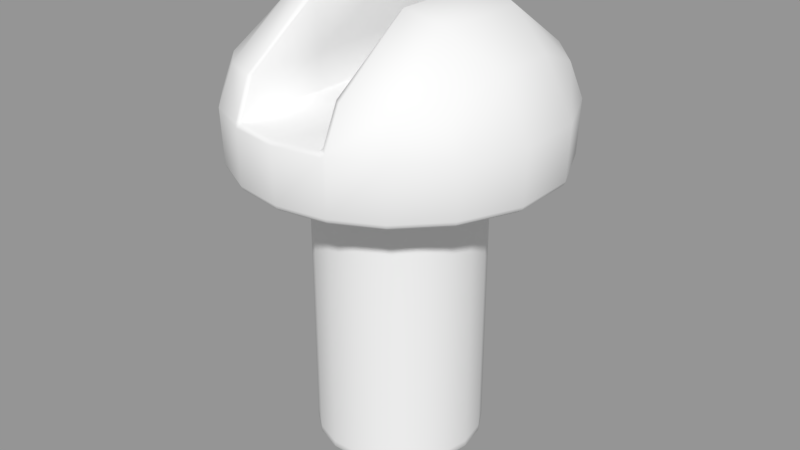# Source: screw_slot_round_1.blend  (saved by Blender 2.79.0; exported with 4.5.12 LTS)
import bpy
from mathutils import Matrix  # noqa: F401  (used for matrix-valued properties, if any)

bpy.ops.wm.read_factory_settings(use_empty=True)
scene = bpy.context.scene
scene.name = 'Scene'

# ---- collections
col_collection_1 = bpy.data.collections.new('Collection 1'); scene.collection.children.link(col_collection_1)

# ---- meshes
me_screw_slot_round_lowpoly_screw_slot_round_001 = bpy.data.meshes.new('screw_slot_round_lowpoly_screw_slot_round.001')
me_screw_slot_round_lowpoly_screw_slot_round_001.from_pydata([(-0.03336, 0.06099, -0.1149), (2.3e-05, 0.06099, -0.1205), (2.3e-05, 0.0578, -0.1228), (-0.03635, 0.05778, -0.117), (-0.09398, 0.083, -0.06365), (-0.06958, 0.08605, -0.0873), (-0.07231, 0.0578, -0.09928), (-0.1022, 0.05781, -0.0681), (-0.1022, 0.05781, 0.06827), (-0.09398, 0.083, 0.06381), (-0.1, 0.1, 0.02237), (-0.1215, 0.05781, 0.02474), (0.03516, 0.0625, 0.04228), (0.03532, 0.08875, 0.04228), (0.03532, 0.08875, -0.04212), (0.03516, 0.0625, -0.04212), (-0.1202, 0.01717, -0.02418), (-0.1215, 0.05781, -0.02458), (-0.1011, 0.01717, -0.06735), (-0.06958, 0.08605, 0.08746), (-0.0671, 0.1235, 0.03487), (0.1023, 0.05781, 0.06827), (0.07236, 0.0578, 0.09944), (0.07133, 0.01717, 0.09849), (0.1011, 0.01717, 0.06751), (2.3e-05, 0.06086, 0.04228), (0.0334, 0.06075, 0.04228), (0.0334, 0.06075, -0.04212), (2.3e-05, 0.06086, -0.04212), (0.06714, 0.1235, -0.03471), (0.06963, 0.08605, -0.0873), (0.03912, 0.08867, -0.1028), (0.03852, 0.1326, -0.04274), (-0.03511, 0.06274, 0.1136), (-0.03511, 0.0625, 0.04228), (-0.03528, 0.08875, 0.04228), (-0.03528, 0.08944, 0.1009), (0.07236, 0.0578, -0.09928), (0.09403, 0.083, -0.06365), (0.1023, 0.05781, -0.0681), (2.3e-05, 0.01278, 8.1e-05), (-0.06947, 0.01278, -0.09592), (-0.03655, 0.01278, -0.1126), (-0.03511, 0.0625, -0.04212), (-0.03528, 0.08875, -0.04212), (0.1011, 0.01717, -0.06735), (0.07133, 0.01717, -0.09833), (-0.03908, 0.08867, -0.1028), (-0.03528, 0.08944, -0.1008), (-0.03542, 0.06306, -0.1135), (-0.0385, 0.06014, -0.1156), (0.1001, 0.1, -0.02221), (-0.03528, 0.1294, -0.04212), (-0.03847, 0.1326, -0.04274), (-0.03847, 0.1326, 0.0429), (-0.03528, 0.1294, 0.04228), (0.09403, 0.083, 0.06381), (0.1001, 0.1, 0.02237), (0.06714, 0.1235, 0.03487), (0.06963, 0.08605, 0.08746), (0.06951, 0.01278, -0.09592), (0.09862, 0.01278, -0.06566), (0.03532, 0.08944, -0.1008), (0.03532, 0.1294, -0.04212), (0.03852, 0.1326, 0.0429), (0.03912, 0.08867, 0.103), (0.03516, 0.06274, -0.1135), (0.03853, 0.06018, -0.1157), (0.03324, 0.06082, -0.1149), (0.0364, 0.0578, -0.117), (0.1216, 0.05781, 0.02474), (-0.07231, 0.0578, 0.09944), (0.03855, 0.06014, 0.1158), (0.03532, 0.08944, 0.1009), (0.03547, 0.06306, 0.1136), (2.3e-05, 0.01278, -0.1184), (0.0366, 0.01278, -0.1126), (-0.03908, 0.08867, 0.103), (-0.03848, 0.06018, 0.1158), (0.0366, 0.01278, 0.1128), (2.3e-05, 0.01278, 0.1186), (-0.03655, 0.01278, 0.1128), (-0.06947, 0.01278, 0.09608), (-0.09857, 0.01278, -0.06566), (0.03532, 0.1294, 0.04228), (0.07061, 0.01452, -0.09738), (0.1001, 0.01452, -0.06668), (0.1173, 0.01278, 0.0237), (0.1173, 0.01278, -0.02354), (0.1191, 0.01452, -0.02392), (0.1191, 0.01452, 0.02408), (-0.1172, 0.01278, -0.02354), (-0.1172, 0.01278, 0.0237), (0.1216, 0.05781, -0.02458), (-0.03746, 0.01717, 0.1157), (-0.03635, 0.0578, 0.1171), (-0.07129, 0.01717, 0.09849), (2.3e-05, 0.0578, 0.123), (0.03639, 0.05778, 0.1171), (0.0334, 0.06099, 0.115), (2.3e-05, 0.06099, 0.1206), (-0.03319, 0.06082, 0.115), (-0.0671, 0.1235, -0.03471), (-0.1, 0.1, -0.02221), (-0.09857, 0.01278, 0.06583), (-0.1001, 0.01452, 0.06684), (-0.119, 0.01452, 0.02408), (0.06951, 0.01278, 0.09608), (0.09862, 0.01278, 0.06583), (-0.05111, -0.2194, 0.01869), (-0.03425, -0.2215, 0.01255), (-0.02792, -0.2215, 0.02352), (-0.04166, -0.2194, 0.03506), (0.05443, -0.2194, 8.1e-05), (0.05115, -0.2194, 0.01869), (0.03429, -0.2215, 0.01255), (0.03649, -0.2215, 8.1e-05), (0.05854, -0.213, -0.02122), (0.06041, -0.2114, -0.0219), (0.06428, -0.2114, 8.1e-05), (0.0623, -0.213, 8.1e-05), (-0.02718, -0.2194, 0.0472), (-0.01821, -0.2215, 0.03167), (0.04171, -0.2194, 0.03506), (0.02723, -0.2194, 0.0472), (0.01826, -0.2215, 0.03167), (0.02796, -0.2215, 0.02352), (0.009472, -0.2194, 0.05367), (0.006356, -0.2215, 0.036), (0.04171, -0.2194, -0.03489), (0.05115, -0.2194, -0.01853), (0.03429, -0.2215, -0.01239), (0.02796, -0.2215, -0.02336), (0.02723, -0.2194, -0.04704), (0.01826, -0.2215, -0.0315), (-0.05111, -0.2194, -0.01853), (-0.04166, -0.2194, -0.03489), (-0.02792, -0.2215, -0.02336), (-0.03425, -0.2215, -0.01239), (-0.009425, -0.2194, -0.0535), (-0.00631, -0.2215, -0.03584), (-0.01821, -0.2215, -0.0315), (-0.02718, -0.2194, -0.04704), (-0.05439, -0.2194, 8.1e-05), (-0.03645, -0.2215, 8.1e-05), (0.006356, -0.2215, -0.03584), (2.3e-05, -0.2215, 8.1e-05), (-0.00631, -0.2215, 0.036), (0.04773, -0.213, -0.03995), (0.04925, -0.2114, -0.04123), (0.009472, -0.2194, -0.0535), (-0.009425, -0.2194, 0.05367), (0.03116, -0.213, -0.05385), (0.03215, -0.2114, -0.05557), (0.01084, -0.213, -0.06125), (0.01118, -0.2114, -0.0632), (-0.01079, -0.213, -0.06125), (-0.01114, -0.2114, -0.0632), (-0.03112, -0.213, -0.05385), (-0.03211, -0.2114, -0.05557), (-0.04768, -0.213, -0.03995), (-0.0492, -0.2114, -0.04123), (-0.0585, -0.213, -0.02122), (-0.06036, -0.2114, -0.0219), (-0.06225, -0.213, 8.1e-05), (-0.06424, -0.2114, 8.1e-05), (-0.0585, -0.213, 0.02138), (-0.06036, -0.2114, 0.02206), (-0.04768, -0.213, 0.04011), (-0.0492, -0.2114, 0.04139), (-0.03112, -0.213, 0.05401), (-0.03211, -0.2114, 0.05573), (-0.01079, -0.213, 0.06141), (-0.01114, -0.2114, 0.06336), (0.01084, -0.213, 0.06141), (0.01118, -0.2114, 0.06336), (0.03116, -0.213, 0.05401), (0.03215, -0.2114, 0.05573), (0.04773, -0.213, 0.04011), (0.04925, -0.2114, 0.04139), (0.05854, -0.213, 0.02138), (0.06041, -0.2114, 0.02206), (-0.07056, 0.01452, 0.09754), (-0.03336, 0.06075, 0.04228), (-0.03336, 0.06075, -0.04212), (-0.1001, 0.01452, -0.06668), (-0.07056, 0.01452, -0.09738), (0.03215, -0.2066, -0.05557), (0.01118, -0.2066, -0.0632), (0.01118, 0.01602, -0.0632), (0.03215, 0.01602, -0.05557), (-0.01114, -0.2066, -0.0632), (-0.01114, 0.01602, -0.0632), (-0.06036, -0.2066, 0.02206), (-0.0492, -0.2066, 0.04139), (-0.0492, 0.01602, 0.04139), (-0.06036, 0.01602, 0.02206), (0.03215, -0.2066, 0.05573), (0.04925, -0.2066, 0.04139), (0.04925, 0.01602, 0.04139), (0.03215, 0.01602, 0.05573), (-0.0492, -0.2066, -0.04123), (-0.06036, -0.2066, -0.0219), (-0.06036, 0.01602, -0.0219), (-0.0492, 0.01602, -0.04123), (0.06041, -0.2066, 0.02206), (0.06041, 0.01602, 0.02206), (0.06041, -0.2066, -0.0219), (0.04925, -0.2066, -0.04123), (0.04925, 0.01602, -0.04123), (0.06041, 0.01602, -0.0219), (-0.06424, 0.01602, 8.1e-05), (-0.06424, -0.2066, 8.1e-05), (-0.03211, 0.01602, -0.05557), (-0.03211, -0.2066, -0.05557), (0.06428, -0.2066, 8.1e-05), (0.06428, 0.01602, 8.1e-05), (0.01118, -0.2066, 0.06336), (0.01118, 0.01602, 0.06336), (-0.01114, 0.01602, 0.06336), (-0.01114, -0.2066, 0.06336), (-0.03211, -0.2066, 0.05573), (-0.03211, 0.01602, 0.05573), (-0.1011, 0.01717, 0.06751), (0.07061, 0.01452, 0.09754), (0.03718, 0.01452, 0.1145), (2.3e-05, 0.01717, 0.1216), (0.03751, 0.01717, 0.1157), (0.1001, 0.01452, 0.06684), (2.3e-05, 0.01717, -0.1214), (0.03751, 0.01717, -0.1155), (-0.03714, 0.01452, 0.1145), (-0.07129, 0.01717, -0.09833), (-0.119, 0.01452, -0.02392), (-0.03746, 0.01717, -0.1155), (-0.1202, 0.01717, 0.02434), (0.1202, 0.01717, -0.02418), (0.1202, 0.01717, 0.02434), (2.3e-05, 0.01452, -0.1203), (0.03718, 0.01452, -0.1144), (-0.03714, 0.01452, -0.1144), (2.3e-05, 0.01452, 0.1204)], [], [(0, 1, 2, 3), (4, 5, 6, 7), (8, 9, 10, 11), (12, 13, 14, 15), (16, 17, 7, 18), (10, 9, 19, 20), (21, 22, 23, 24), (25, 26, 27, 28), (29, 30, 31, 32), (33, 34, 35, 36), (37, 30, 38, 39), (40, 41, 42), (43, 44, 35, 34), (39, 45, 46, 37), (47, 48, 49, 50), (38, 30, 29, 51), (52, 53, 54, 55), (56, 57, 58, 59), (40, 60, 61), (62, 14, 63), (64, 65, 59, 58), (66, 62, 31, 67), (68, 69, 2, 1), (57, 56, 21, 70), (19, 9, 8, 71), (72, 65, 73, 74), (40, 75, 76), (62, 66, 15, 14), (77, 78, 33, 36), (40, 79, 80), (20, 19, 77, 54), (81, 40, 80), (82, 40, 81), (40, 83, 41), (73, 84, 13), (85, 86, 61, 60), (87, 88, 89, 90), (91, 40, 92), (87, 40, 88), (93, 51, 57, 70), (94, 95, 78, 71, 96), (97, 98, 99, 100), (32, 31, 62, 63), (101, 95, 97, 100), (51, 29, 58, 57), (29, 32, 64, 58), (49, 48, 44, 43), (73, 65, 64, 84), (100, 99, 26, 25), (53, 47, 5, 102), (40, 91, 83), (40, 61, 88), (60, 40, 76), (17, 103, 4, 7), (5, 4, 103, 102), (55, 36, 35), (77, 36, 55, 54), (92, 104, 105, 106), (20, 54, 53, 102), (52, 55, 35, 44), (79, 40, 107), (40, 87, 108), (32, 63, 84, 64), (109, 110, 111, 112), (113, 114, 115, 116), (117, 118, 119, 120), (121, 112, 111, 122), (123, 124, 125, 126), (124, 127, 128, 125), (129, 130, 131, 132), (130, 113, 116, 131), (133, 129, 132, 134), (114, 123, 126, 115), (135, 136, 137, 138), (139, 140, 141, 142), (143, 135, 138, 144), (143, 144, 110, 109), (136, 142, 141, 137), (145, 146, 140), (128, 147, 146), (132, 131, 146), (141, 140, 146), (144, 146, 110), (125, 146, 126), (144, 138, 146), (116, 146, 131), (125, 128, 146), (147, 122, 146), (134, 132, 146), (122, 111, 146), (116, 115, 146), (115, 126, 146), (134, 146, 145), (111, 110, 146), (137, 141, 146), (137, 146, 138), (148, 149, 118, 117), (133, 134, 145, 150), (151, 121, 122, 147), (151, 147, 128, 127), (152, 153, 149, 148), (154, 155, 153, 152), (156, 157, 155, 154), (158, 159, 157, 156), (160, 161, 159, 158), (162, 163, 161, 160), (164, 165, 163, 162), (166, 167, 165, 164), (139, 150, 145, 140), (168, 169, 167, 166), (170, 171, 169, 168), (172, 173, 171, 170), (174, 175, 173, 172), (176, 177, 175, 174), (178, 179, 177, 176), (180, 181, 179, 178), (120, 119, 181, 180), (182, 105, 104, 82), (25, 183, 101, 100), (184, 183, 25, 28), (1, 0, 184, 28), (56, 59, 22, 21), (41, 83, 185, 186), (40, 104, 92), (103, 10, 20, 102), (40, 42, 75), (104, 40, 82), (48, 52, 44), (28, 27, 68, 1), (63, 14, 13, 84), (187, 188, 189, 190), (191, 192, 189, 188), (193, 194, 195, 196), (197, 198, 199, 200), (201, 202, 203, 204), (205, 206, 199, 198), (207, 208, 209, 210), (193, 196, 211, 212), (201, 204, 213, 214), (205, 215, 216, 206), (217, 218, 219, 220), (221, 220, 219, 222), (202, 212, 211, 203), (197, 200, 218, 217), (191, 214, 213, 192), (215, 207, 210, 216), (208, 187, 190, 209), (194, 221, 222, 195), (47, 53, 52, 48), (67, 31, 30, 37), (96, 71, 8, 223), (5, 47, 50, 6), (59, 65, 72, 22), (26, 99, 74, 12), (33, 78, 95, 101), (99, 98, 72, 74), (68, 27, 15, 66), (66, 67, 69, 68), (184, 0, 49, 43), (34, 33, 101, 183), (43, 34, 183, 184), (12, 15, 27, 26), (0, 3, 50, 49), (73, 13, 12, 74), (224, 225, 79, 107), (98, 97, 226, 227), (107, 108, 228, 224), (229, 2, 69, 230), (82, 81, 231, 182), (6, 232, 18, 7), (91, 92, 106, 233), (50, 3, 234, 232, 6), (235, 11, 17, 16), (88, 61, 86, 89), (226, 97, 95, 94), (45, 39, 93, 236), (21, 24, 237, 70), (108, 87, 90, 228), (234, 3, 2, 229), (236, 93, 70, 237), (98, 227, 23, 22, 72), (107, 40, 108), (233, 185, 83, 91), (238, 239, 76, 75), (186, 240, 42, 41), (78, 77, 19, 71), (225, 241, 80, 79), (153, 155, 188, 187), (157, 191, 188, 155), (167, 169, 194, 193), (177, 179, 198, 197), (161, 163, 202, 201), (181, 205, 198, 179), (118, 149, 208, 207), (167, 193, 212, 165), (161, 201, 214, 159), (181, 119, 215, 205), (175, 217, 220, 173), (171, 173, 220, 221), (163, 165, 212, 202), (177, 197, 217, 175), (157, 159, 214, 191), (119, 118, 207, 215), (149, 153, 187, 208), (169, 171, 221, 194), (60, 76, 239, 85), (241, 231, 81, 80), (230, 69, 67, 37, 46), (240, 238, 75, 42), (93, 39, 38, 51), (17, 11, 10, 103), (130, 117, 120, 113), (129, 148, 117, 130), (133, 152, 148, 129), (150, 154, 152, 133), (139, 156, 154, 150), (142, 158, 156, 139), (136, 160, 158, 142), (135, 162, 160, 136), (143, 164, 162, 135), (109, 166, 164, 143), (112, 168, 166, 109), (121, 170, 168, 112), (151, 172, 170, 121), (127, 174, 172, 151), (124, 176, 174, 127), (123, 178, 176, 124), (114, 180, 178, 123), (113, 120, 180, 114), (24, 23, 224, 228), (23, 227, 225, 224), (106, 105, 223, 235), (90, 89, 236, 237), (239, 238, 229, 230), (85, 239, 230, 46), (45, 236, 89, 86), (240, 186, 232, 234), (186, 185, 18, 232), (96, 223, 105, 182), (234, 229, 238, 240), (228, 90, 237, 24), (227, 226, 241, 225), (94, 96, 182, 231), (231, 241, 226, 94), (235, 16, 233, 106), (16, 18, 185, 233), (86, 85, 46, 45), (11, 235, 223, 8)])
me_screw_slot_round_lowpoly_screw_slot_round_001.polygons.foreach_set('use_smooth', [True] * 248)
_k = set([(189, 190), (189, 192), (190, 209), (192, 213), (195, 196), (195, 222), (196, 211), (199, 200), (199, 206), (200, 218), (203, 204), (203, 211), (204, 213), (206, 216), (209, 210), (210, 216), (218, 219), (219, 222)])
me_screw_slot_round_lowpoly_screw_slot_round_001.attributes.new('sharp_edge', 'BOOLEAN', 'EDGE').data.foreach_set('value', [ (min(e.vertices), max(e.vertices)) in _k for e in me_screw_slot_round_lowpoly_screw_slot_round_001.edges])
_uv = me_screw_slot_round_lowpoly_screw_slot_round_001.uv_layers.new(name='UVMap')
_uv.uv.foreach_set('vector', [0.2463, 0.4493, 0.2955, 0.457, 0.2955, 0.4629, 0.2409, 0.4549, 0.1694, 0.3616, 0.2022, 0.3909, 0.1833, 0.4315, 0.1374, 0.3826, 0.1366, 0.1774, 0.1687, 0.1981, 0.1703, 0.2535, 0.1063, 0.2431, 0.8566, 0.5279, 0.8979, 0.5279, 0.8979, 0.6582, 0.8566, 0.6582, 0.03281, 0.332, 0.1079, 0.3174, 0.1374, 0.3826, 0.07221, 0.4274, 0.1703, 0.2535, 0.1687, 0.1981, 0.2011, 0.1689, 0.2158, 0.2428, 0.4492, 0.1712, 0.402, 0.1237, 0.4419, 0.06145, 0.513, 0.1242, 0.8002, 0.5279, 0.8527, 0.5279, 0.8527, 0.6582, 0.8002, 0.6582, 0.3719, 0.3135, 0.3878, 0.3895, 0.3471, 0.4084, 0.3383, 0.3215, 0.7436, 0.4242, 0.7438, 0.5279, 0.7025, 0.5279, 0.7015, 0.4373, 0.4079, 0.4306, 0.3878, 0.3895, 0.4207, 0.359, 0.454, 0.3798, 0.7701, 0.2011, 0.6611, 0.05306, 0.7119, 0.02669, 0.7438, 0.6582, 0.7025, 0.6582, 0.7025, 0.5279, 0.7438, 0.5279, 0.454, 0.3798, 0.5206, 0.4247, 0.4518, 0.4927, 0.4079, 0.4306, 0.2428, 0.4085, 0.248, 0.4066, 0.2435, 0.4455, 0.2385, 0.45, 0.4207, 0.359, 0.3878, 0.3895, 0.3719, 0.3135, 0.4179, 0.302, 0.2537, 0.3242, 0.2491, 0.3236, 0.2473, 0.2359, 0.2524, 0.2352, 0.4177, 0.1929, 0.4173, 0.2488, 0.3709, 0.239, 0.3846, 0.1647, 0.7701, 0.2011, 0.8767, 0.05128, 0.9222, 0.09783, 0.8989, 0.7488, 0.8979, 0.6582, 0.9619, 0.6583, 0.3388, 0.2324, 0.345, 0.1488, 0.3846, 0.1647, 0.3709, 0.239, 0.3466, 0.4461, 0.3417, 0.4066, 0.3471, 0.4084, 0.3522, 0.4502, 0.3441, 0.4499, 0.3498, 0.4552, 0.2955, 0.4629, 0.2955, 0.457, 0.4173, 0.2488, 0.4177, 0.1929, 0.4492, 0.1712, 0.4806, 0.236, 0.2011, 0.1689, 0.1687, 0.1981, 0.1366, 0.1774, 0.1821, 0.1291, 0.3465, 0.1071, 0.345, 0.1488, 0.3399, 0.1508, 0.3417, 0.1115, 0.7701, 0.2011, 0.7686, 0.01724, 0.8254, 0.02575, 0.8989, 0.7488, 0.8568, 0.7619, 0.8566, 0.6582, 0.8979, 0.6582, 0.2412, 0.1508, 0.2363, 0.1105, 0.2418, 0.1145, 0.2464, 0.1527, 0.7701, 0.2011, 0.8283, 0.3755, 0.7716, 0.3849, 0.2158, 0.2428, 0.2011, 0.1689, 0.2412, 0.1508, 0.2473, 0.2359, 0.7148, 0.3764, 0.7701, 0.2011, 0.7716, 0.3849, 0.6635, 0.3509, 0.7701, 0.2011, 0.7148, 0.3764, 0.7701, 0.2011, 0.6163, 0.1004, 0.6611, 0.05306, 0.8989, 0.4373, 0.9619, 0.5279, 0.8979, 0.5279, 0.8783, 0.049, 0.9245, 0.09623, 0.9222, 0.09783, 0.8767, 0.05128, 0.9523, 0.2362, 0.9517, 0.1629, 0.9545, 0.1623, 0.9551, 0.2368, 0.5879, 0.1659, 0.7701, 0.2011, 0.5885, 0.2392, 0.9523, 0.2362, 0.7701, 0.2011, 0.9517, 0.1629, 0.4838, 0.3117, 0.4179, 0.302, 0.4173, 0.2488, 0.4806, 0.236, 0.2122, 0.03407, 0.2386, 0.1056, 0.2363, 0.1105, 0.1821, 0.1291, 0.1402, 0.06889, 0.292, 0.09718, 0.344, 0.1025, 0.3392, 0.108, 0.2922, 0.1028, 0.3383, 0.3215, 0.3471, 0.4084, 0.3417, 0.4066, 0.3332, 0.3221, 0.2442, 0.1108, 0.2386, 0.1056, 0.292, 0.09718, 0.2922, 0.1028, 0.4179, 0.302, 0.3719, 0.3135, 0.3709, 0.239, 0.4173, 0.2488, 0.3719, 0.3135, 0.3383, 0.3215, 0.3388, 0.2324, 0.3709, 0.239, 0.7431, 0.7619, 0.7015, 0.7488, 0.7025, 0.6582, 0.7438, 0.6582, 0.3399, 0.1508, 0.345, 0.1488, 0.3388, 0.2324, 0.3341, 0.2319, 0.8002, 0.4138, 0.8527, 0.4221, 0.8527, 0.5279, 0.8002, 0.5279, 0.2491, 0.3236, 0.2428, 0.4085, 0.2022, 0.3909, 0.2162, 0.3163, 0.7701, 0.2011, 0.5879, 0.1659, 0.6163, 0.1004, 0.7701, 0.2011, 0.9222, 0.09783, 0.9517, 0.1629, 0.8767, 0.05128, 0.7701, 0.2011, 0.8254, 0.02575, 0.1079, 0.3174, 0.171, 0.3058, 0.1694, 0.3616, 0.1374, 0.3826, 0.2022, 0.3909, 0.1694, 0.3616, 0.171, 0.3058, 0.2162, 0.3163, 0.6385, 0.5279, 0.7015, 0.4373, 0.7025, 0.5279, 0.2412, 0.1508, 0.2464, 0.1527, 0.2524, 0.2352, 0.2473, 0.2359, 0.5885, 0.2392, 0.618, 0.3043, 0.6157, 0.3059, 0.5857, 0.2398, 0.2158, 0.2428, 0.2473, 0.2359, 0.2491, 0.3236, 0.2162, 0.3163, 0.6385, 0.6583, 0.6385, 0.5279, 0.7025, 0.5279, 0.7025, 0.6582, 0.8283, 0.3755, 0.7701, 0.2011, 0.8791, 0.3491, 0.7701, 0.2011, 0.9523, 0.2362, 0.9239, 0.3018, 0.3383, 0.3215, 0.3332, 0.3221, 0.3341, 0.2319, 0.3388, 0.2324, 0.6599, 0.9177, 0.6869, 0.9075, 0.6973, 0.925, 0.6754, 0.9438, 0.8292, 0.8857, 0.8243, 0.9157, 0.7971, 0.9061, 0.8004, 0.886, 0.8354, 0.8514, 0.8384, 0.8502, 0.8451, 0.8855, 0.8419, 0.8855, 0.699, 0.963, 0.6754, 0.9438, 0.6973, 0.925, 0.7131, 0.9379, 0.8095, 0.9422, 0.7864, 0.962, 0.7717, 0.9372, 0.7871, 0.9239, 0.7864, 0.962, 0.758, 0.9727, 0.7526, 0.9444, 0.7717, 0.9372, 0.8081, 0.8297, 0.8236, 0.8558, 0.7966, 0.866, 0.7862, 0.8485, 0.8236, 0.8558, 0.8292, 0.8857, 0.8004, 0.886, 0.7966, 0.866, 0.7846, 0.8105, 0.8081, 0.8297, 0.7862, 0.8485, 0.7705, 0.8356, 0.8243, 0.9157, 0.8095, 0.9422, 0.7871, 0.9239, 0.7971, 0.9061, 0.6592, 0.8578, 0.6741, 0.8313, 0.6964, 0.8496, 0.6864, 0.8674, 0.7255, 0.8008, 0.7309, 0.8291, 0.7118, 0.8363, 0.6971, 0.8115, 0.6543, 0.8878, 0.6592, 0.8578, 0.6864, 0.8674, 0.6831, 0.8875, 0.6543, 0.8878, 0.6831, 0.8875, 0.6869, 0.9075, 0.6599, 0.9177, 0.6741, 0.8313, 0.6971, 0.8115, 0.7118, 0.8363, 0.6964, 0.8496, 0.7512, 0.8289, 0.7418, 0.8867, 0.7309, 0.8291, 0.7526, 0.9444, 0.7323, 0.9446, 0.7418, 0.8867, 0.7862, 0.8485, 0.7966, 0.866, 0.7418, 0.8867, 0.7118, 0.8363, 0.7309, 0.8291, 0.7418, 0.8867, 0.6831, 0.8875, 0.7418, 0.8867, 0.6869, 0.9075, 0.7717, 0.9372, 0.7418, 0.8867, 0.7871, 0.9239, 0.6831, 0.8875, 0.6864, 0.8674, 0.7418, 0.8867, 0.8004, 0.886, 0.7418, 0.8867, 0.7966, 0.866, 0.7717, 0.9372, 0.7526, 0.9444, 0.7418, 0.8867, 0.7323, 0.9446, 0.7131, 0.9379, 0.7418, 0.8867, 0.7705, 0.8356, 0.7862, 0.8485, 0.7418, 0.8867, 0.7131, 0.9379, 0.6973, 0.925, 0.7418, 0.8867, 0.8004, 0.886, 0.7971, 0.9061, 0.7418, 0.8867, 0.7971, 0.9061, 0.7871, 0.9239, 0.7418, 0.8867, 0.7705, 0.8356, 0.7418, 0.8867, 0.7512, 0.8289, 0.6973, 0.925, 0.6869, 0.9075, 0.7418, 0.8867, 0.6964, 0.8496, 0.7118, 0.8363, 0.7418, 0.8867, 0.6964, 0.8496, 0.7418, 0.8867, 0.6864, 0.8674, 0.8177, 0.8215, 0.8201, 0.8194, 0.8384, 0.8502, 0.8354, 0.8514, 0.7846, 0.8105, 0.7705, 0.8356, 0.7512, 0.8289, 0.7559, 0.8004, 0.7276, 0.9731, 0.699, 0.963, 0.7131, 0.9379, 0.7323, 0.9446, 0.7276, 0.9731, 0.7323, 0.9446, 0.7526, 0.9444, 0.758, 0.9727, 0.7908, 0.7994, 0.7923, 0.7967, 0.8201, 0.8194, 0.8177, 0.8215, 0.7579, 0.7879, 0.7585, 0.7848, 0.7923, 0.7967, 0.7908, 0.7994, 0.7232, 0.7884, 0.7226, 0.7852, 0.7585, 0.7848, 0.7579, 0.7879, 0.6907, 0.8007, 0.689, 0.7979, 0.7226, 0.7852, 0.7232, 0.7884, 0.6643, 0.8233, 0.6618, 0.8213, 0.689, 0.7979, 0.6907, 0.8007, 0.6473, 0.8536, 0.6443, 0.8526, 0.6618, 0.8213, 0.6643, 0.8233, 0.6417, 0.888, 0.6385, 0.888, 0.6443, 0.8526, 0.6473, 0.8536, 0.6481, 0.9221, 0.6451, 0.9233, 0.6385, 0.888, 0.6417, 0.888, 0.7255, 0.8008, 0.7559, 0.8004, 0.7512, 0.8289, 0.7309, 0.8291, 0.6659, 0.952, 0.6634, 0.9541, 0.6451, 0.9233, 0.6481, 0.9221, 0.6928, 0.974, 0.6912, 0.9768, 0.6634, 0.9541, 0.6659, 0.952, 0.7256, 0.9855, 0.7251, 0.9887, 0.6912, 0.9768, 0.6928, 0.974, 0.7603, 0.9851, 0.7609, 0.9883, 0.7251, 0.9887, 0.7256, 0.9855, 0.7929, 0.9728, 0.7945, 0.9756, 0.7609, 0.9883, 0.7603, 0.9851, 0.8192, 0.9502, 0.8217, 0.9522, 0.7945, 0.9756, 0.7929, 0.9728, 0.8363, 0.9198, 0.8393, 0.9209, 0.8217, 0.9522, 0.8192, 0.9502, 0.8419, 0.8855, 0.8451, 0.8855, 0.8393, 0.9209, 0.8363, 0.9198, 0.6619, 0.3532, 0.6157, 0.3059, 0.618, 0.3043, 0.6635, 0.3509, 0.8002, 0.5279, 0.7477, 0.5279, 0.7479, 0.4221, 0.8002, 0.4138, 0.7477, 0.6582, 0.7477, 0.5279, 0.8002, 0.5279, 0.8002, 0.6582, 0.8002, 0.7724, 0.7477, 0.764, 0.7477, 0.6582, 0.8002, 0.6582, 0.4177, 0.1929, 0.3846, 0.1647, 0.402, 0.1237, 0.4492, 0.1712, 0.6611, 0.05306, 0.6163, 0.1004, 0.614, 0.0988, 0.6594, 0.05081, 0.7701, 0.2011, 0.618, 0.3043, 0.5885, 0.2392, 0.171, 0.3058, 0.1703, 0.2535, 0.2158, 0.2428, 0.2162, 0.3163, 0.7701, 0.2011, 0.7119, 0.02669, 0.7686, 0.01724, 0.618, 0.3043, 0.7701, 0.2011, 0.6635, 0.3509, 0.7015, 0.7488, 0.6385, 0.6583, 0.7025, 0.6582, 0.8002, 0.6582, 0.8527, 0.6582, 0.8525, 0.764, 0.8002, 0.7724, 0.9619, 0.6583, 0.8979, 0.6582, 0.8979, 0.5279, 0.9619, 0.5279, 0.1541, 0.5757, 0.1874, 0.5757, 0.1874, 0.9344, 0.1541, 0.9344, 0.2209, 0.5757, 0.2209, 0.9344, 0.1874, 0.9344, 0.1874, 0.5757, 0.3903, 0.5757, 0.424, 0.5757, 0.424, 0.9344, 0.3903, 0.9344, 0.5563, 0.5757, 0.5885, 0.5757, 0.5885, 0.9344, 0.5563, 0.9344, 0.2884, 0.5757, 0.3221, 0.5757, 0.3221, 0.9344, 0.2884, 0.9344, 0.6189, 0.5757, 0.6189, 0.9344, 0.5885, 0.9344, 0.5885, 0.5757, 0.08867, 0.5757, 0.1211, 0.5757, 0.1211, 0.9344, 0.08867, 0.9344, 0.3903, 0.5757, 0.3903, 0.9344, 0.3561, 0.9344, 0.3561, 0.5757, 0.2884, 0.5757, 0.2884, 0.9344, 0.2545, 0.9344, 0.2545, 0.5757, 0.0263, 0.5757, 0.057, 0.5757, 0.057, 0.9344, 0.0263, 0.9344, 0.5237, 0.5757, 0.5237, 0.9344, 0.4908, 0.9344, 0.4908, 0.5757, 0.4575, 0.5757, 0.4908, 0.5757, 0.4908, 0.9344, 0.4575, 0.9344, 0.3221, 0.5757, 0.3561, 0.5757, 0.3561, 0.9344, 0.3221, 0.9344, 0.5563, 0.5757, 0.5563, 0.9344, 0.5237, 0.9344, 0.5237, 0.5757, 0.2209, 0.5757, 0.2545, 0.5757, 0.2545, 0.9344, 0.2209, 0.9344, 0.057, 0.5757, 0.08867, 0.5757, 0.08867, 0.9344, 0.057, 0.9344, 0.1211, 0.5757, 0.1541, 0.5757, 0.1541, 0.9344, 0.1211, 0.9344, 0.424, 0.5757, 0.4575, 0.5757, 0.4575, 0.9344, 0.424, 0.9344, 0.2428, 0.4085, 0.2491, 0.3236, 0.2537, 0.3242, 0.248, 0.4066, 0.3522, 0.4502, 0.3471, 0.4084, 0.3878, 0.3895, 0.4079, 0.4306, 0.1402, 0.06889, 0.1821, 0.1291, 0.1366, 0.1774, 0.07309, 0.1331, 0.2022, 0.3909, 0.2428, 0.4085, 0.2385, 0.45, 0.1833, 0.4315, 0.3846, 0.1647, 0.345, 0.1488, 0.3465, 0.1071, 0.402, 0.1237, 0.8527, 0.5279, 0.8527, 0.4221, 0.8574, 0.4242, 0.8566, 0.5279, 0.2418, 0.1145, 0.2363, 0.1105, 0.2386, 0.1056, 0.2442, 0.1108, 0.3392, 0.108, 0.344, 0.1025, 0.3465, 0.1071, 0.3417, 0.1115, 0.8525, 0.764, 0.8527, 0.6582, 0.8566, 0.6582, 0.8568, 0.7619, 0.3466, 0.4461, 0.3522, 0.4502, 0.3498, 0.4552, 0.3441, 0.4499, 0.7477, 0.6582, 0.7477, 0.764, 0.7431, 0.7619, 0.7438, 0.6582, 0.7438, 0.5279, 0.7436, 0.4242, 0.7479, 0.4221, 0.7477, 0.5279, 0.7438, 0.6582, 0.7438, 0.5279, 0.7477, 0.5279, 0.7477, 0.6582, 0.8566, 0.5279, 0.8566, 0.6582, 0.8527, 0.6582, 0.8527, 0.5279, 0.2463, 0.4493, 0.2409, 0.4549, 0.2385, 0.45, 0.2435, 0.4455, 0.8989, 0.4373, 0.8979, 0.5279, 0.8566, 0.5279, 0.8574, 0.4242, 0.8808, 0.3513, 0.8292, 0.3781, 0.8283, 0.3755, 0.8791, 0.3491, 0.344, 0.1025, 0.292, 0.09718, 0.2896, 0.02071, 0.3676, 0.02984, 0.8791, 0.3491, 0.9239, 0.3018, 0.9263, 0.3034, 0.8808, 0.3513, 0.2955, 0.5416, 0.2955, 0.4629, 0.3498, 0.4552, 0.3766, 0.5292, 0.6635, 0.3509, 0.7148, 0.3764, 0.7139, 0.3791, 0.6619, 0.3532, 0.1833, 0.4315, 0.1405, 0.4933, 0.07221, 0.4274, 0.1374, 0.3826, 0.5879, 0.1659, 0.5885, 0.2392, 0.5857, 0.2398, 0.5851, 0.1654, 0.2385, 0.45, 0.2409, 0.4549, 0.2148, 0.529, 0.1405, 0.4933, 0.1833, 0.4315, 0.03365, 0.2277, 0.1063, 0.2431, 0.1079, 0.3174, 0.03281, 0.332, 0.9517, 0.1629, 0.9222, 0.09783, 0.9245, 0.09623, 0.9545, 0.1623, 0.2896, 0.02071, 0.292, 0.09718, 0.2386, 0.1056, 0.2122, 0.03407, 0.5206, 0.4247, 0.454, 0.3798, 0.4838, 0.3117, 0.5588, 0.3258, 0.4492, 0.1712, 0.513, 0.1242, 0.5564, 0.2192, 0.4806, 0.236, 0.9239, 0.3018, 0.9523, 0.2362, 0.9551, 0.2368, 0.9263, 0.3034, 0.2148, 0.529, 0.2409, 0.4549, 0.2955, 0.4629, 0.2955, 0.5416, 0.5588, 0.3258, 0.4838, 0.3117, 0.4806, 0.236, 0.5564, 0.2192, 0.344, 0.1025, 0.3676, 0.02984, 0.4419, 0.06145, 0.402, 0.1237, 0.3465, 0.1071, 0.8791, 0.3491, 0.7701, 0.2011, 0.9239, 0.3018, 0.5851, 0.1654, 0.614, 0.0988, 0.6163, 0.1004, 0.5879, 0.1659, 0.7686, 0.01441, 0.8263, 0.02306, 0.8254, 0.02575, 0.7686, 0.01724, 0.6594, 0.05081, 0.711, 0.02401, 0.7119, 0.02669, 0.6611, 0.05306, 0.2363, 0.1105, 0.2412, 0.1508, 0.2011, 0.1689, 0.1821, 0.1291, 0.8292, 0.3781, 0.7716, 0.3877, 0.7716, 0.3849, 0.8283, 0.3755, 0.1541, 0.5677, 0.1874, 0.5677, 0.1874, 0.5757, 0.1541, 0.5757, 0.2209, 0.5677, 0.2209, 0.5757, 0.1874, 0.5757, 0.1874, 0.5677, 0.3903, 0.5677, 0.424, 0.5677, 0.424, 0.5757, 0.3903, 0.5757, 0.5563, 0.5677, 0.5885, 0.5677, 0.5885, 0.5757, 0.5563, 0.5757, 0.2884, 0.5677, 0.3221, 0.5677, 0.3221, 0.5757, 0.2884, 0.5757, 0.6189, 0.5677, 0.6189, 0.5757, 0.5885, 0.5757, 0.5885, 0.5677, 0.08867, 0.5677, 0.1211, 0.5677, 0.1211, 0.5757, 0.08867, 0.5757, 0.3903, 0.5677, 0.3903, 0.5757, 0.3561, 0.5757, 0.3561, 0.5677, 0.2884, 0.5677, 0.2884, 0.5757, 0.2545, 0.5757, 0.2545, 0.5677, 0.0263, 0.5677, 0.057, 0.5677, 0.057, 0.5757, 0.0263, 0.5757, 0.5237, 0.5677, 0.5237, 0.5757, 0.4908, 0.5757, 0.4908, 0.5677, 0.4575, 0.5677, 0.4908, 0.5677, 0.4908, 0.5757, 0.4575, 0.5757, 0.3221, 0.5677, 0.3561, 0.5677, 0.3561, 0.5757, 0.3221, 0.5757, 0.5563, 0.5677, 0.5563, 0.5757, 0.5237, 0.5757, 0.5237, 0.5677, 0.2209, 0.5677, 0.2545, 0.5677, 0.2545, 0.5757, 0.2209, 0.5757, 0.057, 0.5677, 0.08867, 0.5677, 0.08867, 0.5757, 0.057, 0.5757, 0.1211, 0.5677, 0.1541, 0.5677, 0.1541, 0.5757, 0.1211, 0.5757, 0.424, 0.5677, 0.4575, 0.5677, 0.4575, 0.5757, 0.424, 0.5757, 0.8767, 0.05128, 0.8254, 0.02575, 0.8263, 0.02306, 0.8783, 0.049, 0.7716, 0.3877, 0.7139, 0.3791, 0.7148, 0.3764, 0.7716, 0.3849, 0.3766, 0.5292, 0.3498, 0.4552, 0.3522, 0.4502, 0.4079, 0.4306, 0.4518, 0.4927, 0.711, 0.02401, 0.7686, 0.01441, 0.7686, 0.01724, 0.7119, 0.02669, 0.4838, 0.3117, 0.454, 0.3798, 0.4207, 0.359, 0.4179, 0.302, 0.1079, 0.3174, 0.1063, 0.2431, 0.1703, 0.2535, 0.171, 0.3058, 0.8236, 0.8558, 0.8354, 0.8514, 0.8419, 0.8855, 0.8292, 0.8857, 0.8081, 0.8297, 0.8177, 0.8215, 0.8354, 0.8514, 0.8236, 0.8558, 0.7846, 0.8105, 0.7908, 0.7994, 0.8177, 0.8215, 0.8081, 0.8297, 0.7559, 0.8004, 0.7579, 0.7879, 0.7908, 0.7994, 0.7846, 0.8105, 0.7255, 0.8008, 0.7232, 0.7884, 0.7579, 0.7879, 0.7559, 0.8004, 0.6971, 0.8115, 0.6907, 0.8007, 0.7232, 0.7884, 0.7255, 0.8008, 0.6741, 0.8313, 0.6643, 0.8233, 0.6907, 0.8007, 0.6971, 0.8115, 0.6592, 0.8578, 0.6473, 0.8536, 0.6643, 0.8233, 0.6741, 0.8313, 0.6543, 0.8878, 0.6417, 0.888, 0.6473, 0.8536, 0.6592, 0.8578, 0.6599, 0.9177, 0.6481, 0.9221, 0.6417, 0.888, 0.6543, 0.8878, 0.6754, 0.9438, 0.6659, 0.952, 0.6481, 0.9221, 0.6599, 0.9177, 0.699, 0.963, 0.6928, 0.974, 0.6659, 0.952, 0.6754, 0.9438, 0.7276, 0.9731, 0.7256, 0.9855, 0.6928, 0.974, 0.699, 0.963, 0.758, 0.9727, 0.7603, 0.9851, 0.7256, 0.9855, 0.7276, 0.9731, 0.7864, 0.962, 0.7929, 0.9728, 0.7603, 0.9851, 0.758, 0.9727, 0.8095, 0.9422, 0.8192, 0.9502, 0.7929, 0.9728, 0.7864, 0.962, 0.8243, 0.9157, 0.8363, 0.9198, 0.8192, 0.9502, 0.8095, 0.9422, 0.8292, 0.8857, 0.8419, 0.8855, 0.8363, 0.9198, 0.8243, 0.9157, 0.513, 0.1242, 0.4419, 0.06145, 0.4454, 0.05595, 0.5184, 0.1202, 0.4419, 0.06145, 0.3676, 0.02984, 0.3693, 0.02363, 0.4454, 0.05595, 0.02713, 0.2264, 0.06762, 0.1293, 0.07309, 0.1331, 0.03365, 0.2277, 0.5629, 0.2177, 0.5655, 0.327, 0.5588, 0.3258, 0.5564, 0.2192, 0.3787, 0.5356, 0.2955, 0.5482, 0.2955, 0.5416, 0.3766, 0.5292, 0.4556, 0.4982, 0.3787, 0.5356, 0.3766, 0.5292, 0.4518, 0.4927, 0.5206, 0.4247, 0.5588, 0.3258, 0.5655, 0.327, 0.5264, 0.4285, 0.2128, 0.5353, 0.1368, 0.4987, 0.1405, 0.4933, 0.2148, 0.529, 0.1368, 0.4987, 0.06662, 0.4313, 0.07221, 0.4274, 0.1405, 0.4933, 0.1402, 0.06889, 0.07309, 0.1331, 0.06762, 0.1293, 0.1365, 0.06361, 0.2148, 0.529, 0.2955, 0.5416, 0.2955, 0.5482, 0.2128, 0.5353, 0.5184, 0.1202, 0.5629, 0.2177, 0.5564, 0.2192, 0.513, 0.1242, 0.3676, 0.02984, 0.2896, 0.02071, 0.2895, 0.01441, 0.3693, 0.02363, 0.2122, 0.03407, 0.1402, 0.06889, 0.1365, 0.06361, 0.2101, 0.02798, 0.2101, 0.02798, 0.2895, 0.01441, 0.2896, 0.02071, 0.2122, 0.03407, 0.03365, 0.2277, 0.03281, 0.332, 0.0263, 0.3333, 0.02713, 0.2264, 0.03281, 0.332, 0.07221, 0.4274, 0.06662, 0.4313, 0.0263, 0.3333, 0.5264, 0.4285, 0.4556, 0.4982, 0.4518, 0.4927, 0.5206, 0.4247, 0.1063, 0.2431, 0.03365, 0.2277, 0.07309, 0.1331, 0.1366, 0.1774])
me_screw_slot_round_lowpoly_screw_slot_round_001.use_remesh_preserve_volume = False
me_screw_slot_round_lowpoly_screw_slot_round_001.use_remesh_preserve_attributes = False
me_screw_slot_round_lowpoly_screw_slot_round_001.use_mirror_vertex_groups = False
me_screw_slot_round_lowpoly_screw_slot_round_001.update()

# ---- objects
ob_screw_slot_round_lowpoly_screw_slot_round_001 = bpy.data.objects.new('screw_slot_round_lowpoly_screw_slot_round_001', me_screw_slot_round_lowpoly_screw_slot_round_001)

# ---- transforms, parenting, visibility, modifiers, constraints
ob_screw_slot_round_lowpoly_screw_slot_round_001.location = (0.4047, 0.8732, 2.24)
ob_screw_slot_round_lowpoly_screw_slot_round_001.rotation_euler = (1.571, -0.0, 0.0)
ob_screw_slot_round_lowpoly_screw_slot_round_001.lineart.crease_threshold = 0.0

# ---- collection membership
col_collection_1.objects.link(ob_screw_slot_round_lowpoly_screw_slot_round_001)

# ---- scene / render settings (as saved in the file)
scene.frame_start = 1; scene.frame_end = 250; scene.frame_set(1)
scene.render.engine = 'BLENDER_EEVEE_NEXT'
scene.render.resolution_percentage = 50
scene.render.dither_intensity = 0.0
scene.cycles.use_denoising = False
scene.cycles.samples = 128
scene.cycles.sampling_pattern = 'TABULATED_SOBOL'
scene.cycles.use_adaptive_sampling = False
scene.cycles.use_light_tree = False
scene.cycles.blur_glossy = 0.0
scene.cycles.sample_clamp_indirect = 0.0
scene.view_settings.view_transform = 'Standard'
bpy.context.view_layer.update()

# ---- added for rendering (the .blend has no active camera and no usable light): camera, sun + grey world if the file has none
cam_auto = bpy.data.cameras.new('AutoCamera')
cam_auto.lens = 50.0
cam_auto.sensor_width = 36.0
cam_auto.clip_end = 1000.0
ob_auto_camera = bpy.data.objects.new('AutoCamera', cam_auto)
scene.collection.objects.link(ob_auto_camera)
ob_auto_camera.location = (0.86262, 0.32363, 2.56187)
ob_auto_camera.rotation_euler = (1.09748, -7.21219e-08, 0.694738)
scene.camera = ob_auto_camera
light_auto_sun = bpy.data.lights.new('AutoSun', 'SUN')
light_auto_sun.energy = 3.0
light_auto_sun.angle = 0.0523599
ob_auto_sun = bpy.data.objects.new('AutoSun', light_auto_sun)
scene.collection.objects.link(ob_auto_sun)
ob_auto_sun.rotation_euler = (0.872665, 0.174533, 0.523599)
if scene.world is None:
    world_auto = bpy.data.worlds.new('AutoWorld')
    world_auto.color = (0.3, 0.3, 0.3)
    scene.world = world_auto
bpy.context.view_layer.update()
